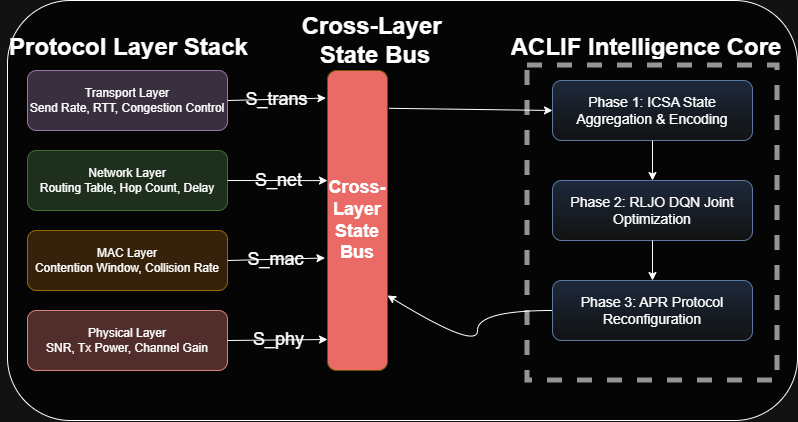

The diagram above was exported from draw.io. Its source (the exported page's mxGraphModel, read from the mxfile embedded in the PNG):
<mxGraphModel dx="1212" dy="661" grid="1" gridSize="10" guides="1" tooltips="1" connect="1" arrows="1" fold="1" page="1" pageScale="1" pageWidth="850" pageHeight="1100" math="0" shadow="0">
  <root>
    <mxCell id="0" />
    <mxCell id="1" parent="0" />
    <mxCell id="zKn203zCsQ2GTiwTCb2U-27" parent="1" style="rounded=1;whiteSpace=wrap;html=1;fillColor=light-dark(#000000,#050505);" value="" vertex="1">
      <mxGeometry height="420" width="790" x="30" y="110" as="geometry" />
    </mxCell>
    <mxCell id="zKn203zCsQ2GTiwTCb2U-1" parent="1" style="text;strokeColor=none;fillColor=none;align=center;verticalAlign=middle;spacingLeft=4;spacingRight=4;overflow=hidden;points=[[0,0.5],[1,0.5]];portConstraint=eastwest;rotatable=0;whiteSpace=wrap;html=1;fontStyle=1;fontSize=14;" value="&lt;font style=&quot;font-size: 24px;&quot;&gt;Protocol Layer Stack&lt;/font&gt;" vertex="1">
      <mxGeometry height="30" width="257" x="23" y="140" as="geometry" />
    </mxCell>
    <mxCell id="zKn203zCsQ2GTiwTCb2U-2" parent="1" style="text;strokeColor=none;fillColor=none;align=center;verticalAlign=middle;spacingLeft=4;spacingRight=4;overflow=hidden;points=[[0,0.5],[1,0.5]];portConstraint=eastwest;rotatable=0;whiteSpace=wrap;html=1;fontStyle=1;fontSize=14;" value="&lt;font style=&quot;font-size: 24px;&quot;&gt;Cross-Layer&amp;nbsp;&lt;/font&gt;&lt;div&gt;&lt;font style=&quot;font-size: 24px;&quot;&gt;State Bus&lt;/font&gt;&lt;/div&gt;" vertex="1">
      <mxGeometry height="80" width="196" x="300" y="110" as="geometry" />
    </mxCell>
    <mxCell id="zKn203zCsQ2GTiwTCb2U-3" parent="1" style="text;strokeColor=none;fillColor=none;align=center;verticalAlign=middle;spacingLeft=4;spacingRight=4;overflow=hidden;points=[[0,0.5],[1,0.5]];portConstraint=eastwest;rotatable=0;whiteSpace=wrap;html=1;fontStyle=1;fontSize=14;" value="&lt;font style=&quot;font-size: 24px;&quot;&gt;ACLIF Intelligence Core&lt;/font&gt;" vertex="1">
      <mxGeometry height="30" width="290" x="524" y="140" as="geometry" />
    </mxCell>
    <mxCell id="zKn203zCsQ2GTiwTCb2U-4" parent="1" style="rounded=1;whiteSpace=wrap;html=1;fillColor=#E1D5E7;strokeColor=#9673a6;gradientColor=none;arcSize=15;" value="Transport Layer&lt;br&gt;Send Rate, RTT, Congestion Control" vertex="1">
      <mxGeometry height="60" width="200" x="50" y="180" as="geometry" />
    </mxCell>
    <mxCell id="zKn203zCsQ2GTiwTCb2U-5" parent="1" style="rounded=1;whiteSpace=wrap;html=1;fillColor=#D5E8D4;strokeColor=#82b366;gradientColor=none;arcSize=15;" value="Network Layer&lt;br&gt;Routing Table, Hop Count, Delay" vertex="1">
      <mxGeometry height="60" width="200" x="50" y="260" as="geometry" />
    </mxCell>
    <mxCell id="zKn203zCsQ2GTiwTCb2U-6" parent="1" style="rounded=1;whiteSpace=wrap;html=1;fillColor=#FFE6CC;strokeColor=#d79b00;gradientColor=none;arcSize=15;" value="MAC Layer&lt;br&gt;Contention Window, Collision Rate" vertex="1">
      <mxGeometry height="60" width="200" x="50" y="340" as="geometry" />
    </mxCell>
    <mxCell id="zKn203zCsQ2GTiwTCb2U-7" parent="1" style="rounded=1;whiteSpace=wrap;html=1;fillColor=#F8CECC;strokeColor=#b85450;gradientColor=none;arcSize=15;" value="Physical Layer&lt;br&gt;SNR, Tx Power, Channel Gain" vertex="1">
      <mxGeometry height="60" width="200" x="50" y="420" as="geometry" />
    </mxCell>
    <mxCell id="zKn203zCsQ2GTiwTCb2U-8" parent="1" style="rounded=1;whiteSpace=wrap;html=1;fillColor=light-dark(#FFFFFF,#EA6B66);strokeColor=#d6b656;gradientColor=none;rotation=0;direction=south;fontStyle=1;" value="&lt;font style=&quot;font-size: 18px;&quot;&gt;Cross-Layer State Bus&lt;/font&gt;" vertex="1">
      <mxGeometry height="300" width="60" x="350" y="180" as="geometry" />
    </mxCell>
    <mxCell id="zKn203zCsQ2GTiwTCb2U-9" parent="1" style="rounded=0;whiteSpace=wrap;html=1;dashed=1;fillColor=none;strokeColor=#666666;strokeWidth=5;" value="" vertex="1">
      <mxGeometry height="315" width="250" x="550" y="175" as="geometry" />
    </mxCell>
    <mxCell id="zKn203zCsQ2GTiwTCb2U-10" parent="1" style="rounded=1;whiteSpace=wrap;html=1;fillColor=#DAE8FC;strokeColor=#6c8ebf;gradientColor=#ffffff;" value="&lt;font style=&quot;font-size: 14px;&quot;&gt;Phase 1: ICSA State Aggregation &amp;amp; Encoding&lt;/font&gt;" vertex="1">
      <mxGeometry height="60" width="200" x="575" y="190" as="geometry" />
    </mxCell>
    <mxCell id="zKn203zCsQ2GTiwTCb2U-11" parent="1" style="rounded=1;whiteSpace=wrap;html=1;fillColor=#DAE8FC;strokeColor=#6c8ebf;gradientColor=#ffffff;" value="&lt;font style=&quot;font-size: 14px;&quot;&gt;Phase 2: RLJO DQN Joint Optimization&lt;/font&gt;" vertex="1">
      <mxGeometry height="60" width="200" x="575" y="290" as="geometry" />
    </mxCell>
    <mxCell id="zKn203zCsQ2GTiwTCb2U-12" parent="1" style="rounded=1;whiteSpace=wrap;html=1;fillColor=#DAE8FC;strokeColor=#6c8ebf;gradientColor=#ffffff;" value="&lt;font style=&quot;font-size: 14px;&quot;&gt;Phase 3: APR Protocol Reconfiguration&lt;/font&gt;" vertex="1">
      <mxGeometry height="60" width="200" x="575" y="390" as="geometry" />
    </mxCell>
    <mxCell id="zKn203zCsQ2GTiwTCb2U-13" edge="1" parent="1" source="zKn203zCsQ2GTiwTCb2U-4" style="endArrow=classic;html=1;exitX=1;exitY=0.5;entryX=0.092;entryY=1.026;entryDx=0;entryDy=0;entryPerimeter=0;labelBackgroundColor=none;rounded=0;" target="zKn203zCsQ2GTiwTCb2U-8" value="&lt;font style=&quot;font-size: 18px;&quot;&gt;S_trans&lt;/font&gt;">
      <mxGeometry relative="1" as="geometry" />
    </mxCell>
    <mxCell id="zKn203zCsQ2GTiwTCb2U-14" edge="1" parent="1" source="zKn203zCsQ2GTiwTCb2U-5" style="endArrow=classic;html=1;exitX=1;exitY=0.5;entryX=0.367;entryY=1;entryDx=0;entryDy=0;entryPerimeter=0;labelBackgroundColor=none;rounded=0;" target="zKn203zCsQ2GTiwTCb2U-8" value="&lt;font style=&quot;font-size: 18px;&quot;&gt;S_net&lt;/font&gt;">
      <mxGeometry relative="1" as="geometry" />
    </mxCell>
    <mxCell id="zKn203zCsQ2GTiwTCb2U-15" edge="1" parent="1" source="zKn203zCsQ2GTiwTCb2U-6" style="endArrow=classic;html=1;exitX=1;exitY=0.5;entryX=0.625;entryY=1.042;entryDx=0;entryDy=0;entryPerimeter=0;labelBackgroundColor=none;rounded=0;" target="zKn203zCsQ2GTiwTCb2U-8" value="&lt;font style=&quot;font-size: 18px;&quot;&gt;S_mac&lt;/font&gt;">
      <mxGeometry relative="1" as="geometry" />
    </mxCell>
    <mxCell id="zKn203zCsQ2GTiwTCb2U-16" edge="1" parent="1" source="zKn203zCsQ2GTiwTCb2U-7" style="endArrow=classic;html=1;exitX=1;exitY=0.5;labelBackgroundColor=none;rounded=0;" value="&lt;font style=&quot;font-size: 18px;&quot;&gt;S_phy&lt;/font&gt;">
      <mxGeometry relative="1" as="geometry">
        <mxPoint x="350" y="449" as="targetPoint" />
      </mxGeometry>
    </mxCell>
    <mxCell id="zKn203zCsQ2GTiwTCb2U-17" edge="1" parent="1" source="zKn203zCsQ2GTiwTCb2U-8" style="endArrow=classic;html=1;exitX=0.126;exitY=-0.025;exitDx=0;exitDy=0;exitPerimeter=0;entryX=0;entryY=0.5;entryDx=0;entryDy=0;rounded=0;" target="zKn203zCsQ2GTiwTCb2U-10" value="">
      <mxGeometry relative="1" as="geometry" />
    </mxCell>
    <mxCell id="zKn203zCsQ2GTiwTCb2U-18" edge="1" parent="1" source="zKn203zCsQ2GTiwTCb2U-10" style="endArrow=classic;html=1;exitX=0.5;exitY=1;exitDx=0;exitDy=0;entryX=0.5;entryY=0;entryDx=0;entryDy=0;rounded=0;" target="zKn203zCsQ2GTiwTCb2U-11" value="">
      <mxGeometry relative="1" as="geometry" />
    </mxCell>
    <mxCell id="zKn203zCsQ2GTiwTCb2U-19" edge="1" parent="1" source="zKn203zCsQ2GTiwTCb2U-11" style="endArrow=classic;html=1;exitX=0.5;exitY=1;exitDx=0;exitDy=0;entryX=0.5;entryY=0;entryDx=0;entryDy=0;rounded=0;" target="zKn203zCsQ2GTiwTCb2U-12" value="">
      <mxGeometry relative="1" as="geometry" />
    </mxCell>
    <mxCell id="zKn203zCsQ2GTiwTCb2U-20" edge="1" parent="1" source="zKn203zCsQ2GTiwTCb2U-12" style="endArrow=classic;html=1;exitX=0;exitY=0.5;exitDx=0;exitDy=0;entryX=0.75;entryY=0;entryDx=0;entryDy=0;curved=1;rounded=0;" target="zKn203zCsQ2GTiwTCb2U-8" value="">
      <mxGeometry relative="1" x="-0.1" y="20" as="geometry">
        <mxPoint as="offset" />
        <Array as="points">
          <mxPoint x="500" y="420" />
          <mxPoint x="500" y="460" />
        </Array>
      </mxGeometry>
    </mxCell>
  </root>
</mxGraphModel>